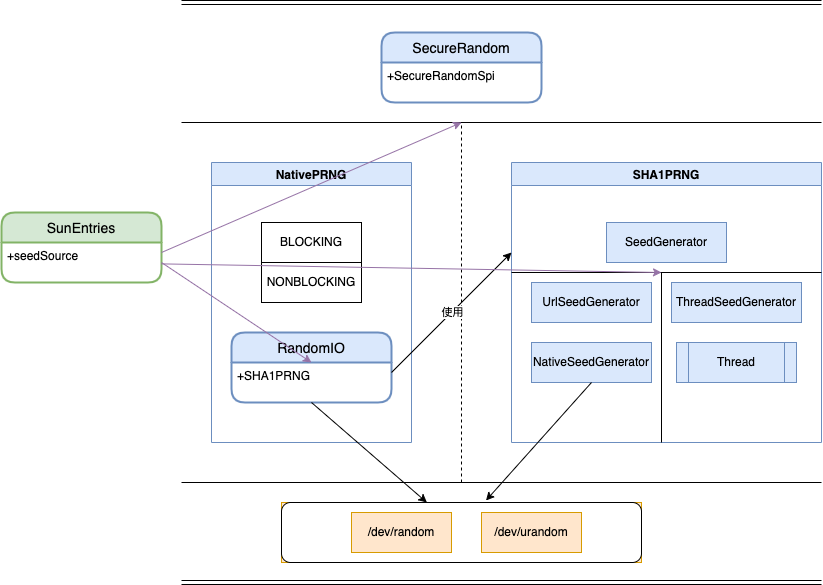

The diagram above was exported from draw.io. Its source (the exported page's mxGraphModel, read from the mxfile embedded in the PNG):
<mxGraphModel dx="1014" dy="737" grid="1" gridSize="10" guides="1" tooltips="1" connect="1" arrows="1" fold="1" page="1" pageScale="1" pageWidth="1169" pageHeight="827" background="none" math="0" shadow="0">
  <root>
    <mxCell id="0" />
    <mxCell id="1" parent="0" />
    <mxCell id="evjR9EL4wTWdZ41tIJX4-979" value="SecureRandom" style="swimlane;childLayout=stackLayout;horizontal=1;startSize=30;horizontalStack=0;rounded=1;fontSize=14;fontStyle=0;strokeWidth=2;resizeParent=0;resizeLast=1;shadow=0;dashed=0;align=center;fillColor=#dae8fc;strokeColor=#6c8ebf;" vertex="1" parent="1">
      <mxGeometry x="400" y="70" width="160" height="70" as="geometry" />
    </mxCell>
    <mxCell id="evjR9EL4wTWdZ41tIJX4-980" value="+SecureRandomSpi" style="align=left;strokeColor=none;fillColor=none;spacingLeft=4;fontSize=12;verticalAlign=top;resizable=0;rotatable=0;part=1;" vertex="1" parent="evjR9EL4wTWdZ41tIJX4-979">
      <mxGeometry y="30" width="160" height="40" as="geometry" />
    </mxCell>
    <mxCell id="evjR9EL4wTWdZ41tIJX4-986" value="" style="shape=link;html=1;rounded=0;" edge="1" parent="1">
      <mxGeometry width="100" relative="1" as="geometry">
        <mxPoint x="200" y="40" as="sourcePoint" />
        <mxPoint x="840" y="40" as="targetPoint" />
      </mxGeometry>
    </mxCell>
    <mxCell id="evjR9EL4wTWdZ41tIJX4-988" value="" style="endArrow=none;html=1;rounded=0;" edge="1" parent="1">
      <mxGeometry width="50" height="50" relative="1" as="geometry">
        <mxPoint x="200" y="160" as="sourcePoint" />
        <mxPoint x="840" y="160" as="targetPoint" />
      </mxGeometry>
    </mxCell>
    <mxCell id="evjR9EL4wTWdZ41tIJX4-989" value="" style="endArrow=none;dashed=1;html=1;rounded=0;" edge="1" parent="1">
      <mxGeometry width="50" height="50" relative="1" as="geometry">
        <mxPoint x="480" y="520" as="sourcePoint" />
        <mxPoint x="480" y="160" as="targetPoint" />
      </mxGeometry>
    </mxCell>
    <mxCell id="evjR9EL4wTWdZ41tIJX4-991" value="" style="group;fillColor=#ffe6cc;strokeColor=#d79b00;" vertex="1" connectable="0" parent="1">
      <mxGeometry x="300" y="540" width="360" height="60" as="geometry" />
    </mxCell>
    <mxCell id="evjR9EL4wTWdZ41tIJX4-990" value="" style="rounded=1;whiteSpace=wrap;html=1;" vertex="1" parent="evjR9EL4wTWdZ41tIJX4-991">
      <mxGeometry width="360" height="60" as="geometry" />
    </mxCell>
    <mxCell id="evjR9EL4wTWdZ41tIJX4-983" value="/dev/urandom" style="whiteSpace=wrap;html=1;align=center;fillColor=#ffe6cc;strokeColor=#d79b00;" vertex="1" parent="evjR9EL4wTWdZ41tIJX4-991">
      <mxGeometry x="200" y="10" width="100" height="40" as="geometry" />
    </mxCell>
    <mxCell id="evjR9EL4wTWdZ41tIJX4-984" value="/dev/random" style="whiteSpace=wrap;html=1;align=center;fillColor=#ffe6cc;strokeColor=#d79b00;" vertex="1" parent="evjR9EL4wTWdZ41tIJX4-991">
      <mxGeometry x="70" y="10" width="100" height="40" as="geometry" />
    </mxCell>
    <mxCell id="evjR9EL4wTWdZ41tIJX4-1006" value="" style="shape=link;html=1;rounded=0;" edge="1" parent="evjR9EL4wTWdZ41tIJX4-991">
      <mxGeometry width="100" relative="1" as="geometry">
        <mxPoint x="-100" y="80" as="sourcePoint" />
        <mxPoint x="540" y="80" as="targetPoint" />
      </mxGeometry>
    </mxCell>
    <mxCell id="evjR9EL4wTWdZ41tIJX4-993" value="NativePRNG" style="swimlane;fillColor=#dae8fc;strokeColor=#6c8ebf;" vertex="1" parent="1">
      <mxGeometry x="230" y="200" width="200" height="280" as="geometry" />
    </mxCell>
    <mxCell id="evjR9EL4wTWdZ41tIJX4-981" value="RandomIO" style="swimlane;childLayout=stackLayout;horizontal=1;startSize=30;horizontalStack=0;rounded=1;fontSize=14;fontStyle=0;strokeWidth=2;resizeParent=0;resizeLast=1;shadow=0;dashed=0;align=center;fillColor=#dae8fc;strokeColor=#6c8ebf;" vertex="1" parent="evjR9EL4wTWdZ41tIJX4-993">
      <mxGeometry x="20" y="170" width="160" height="70" as="geometry" />
    </mxCell>
    <mxCell id="evjR9EL4wTWdZ41tIJX4-982" value="+SHA1PRNG" style="align=left;strokeColor=none;fillColor=none;spacingLeft=4;fontSize=12;verticalAlign=top;resizable=0;rotatable=0;part=1;" vertex="1" parent="evjR9EL4wTWdZ41tIJX4-981">
      <mxGeometry y="30" width="160" height="40" as="geometry" />
    </mxCell>
    <mxCell id="evjR9EL4wTWdZ41tIJX4-996" value="" style="group" vertex="1" connectable="0" parent="evjR9EL4wTWdZ41tIJX4-993">
      <mxGeometry x="50" y="60" width="100" height="80" as="geometry" />
    </mxCell>
    <mxCell id="evjR9EL4wTWdZ41tIJX4-978" value="BLOCKING" style="whiteSpace=wrap;html=1;align=center;" vertex="1" parent="evjR9EL4wTWdZ41tIJX4-996">
      <mxGeometry width="100" height="40" as="geometry" />
    </mxCell>
    <mxCell id="evjR9EL4wTWdZ41tIJX4-995" value="NONBLOCKING" style="whiteSpace=wrap;html=1;align=center;" vertex="1" parent="evjR9EL4wTWdZ41tIJX4-996">
      <mxGeometry y="40" width="100" height="40" as="geometry" />
    </mxCell>
    <mxCell id="evjR9EL4wTWdZ41tIJX4-992" value="" style="endArrow=none;html=1;rounded=0;" edge="1" parent="1">
      <mxGeometry width="50" height="50" relative="1" as="geometry">
        <mxPoint x="200" y="520" as="sourcePoint" />
        <mxPoint x="840" y="520" as="targetPoint" />
      </mxGeometry>
    </mxCell>
    <mxCell id="evjR9EL4wTWdZ41tIJX4-994" value="SHA1PRNG" style="swimlane;fillColor=#dae8fc;strokeColor=#6c8ebf;" vertex="1" parent="1">
      <mxGeometry x="530" y="200" width="310" height="280" as="geometry" />
    </mxCell>
    <mxCell id="evjR9EL4wTWdZ41tIJX4-998" value="SeedGenerator" style="rounded=0;whiteSpace=wrap;html=1;fillColor=#dae8fc;strokeColor=#6c8ebf;" vertex="1" parent="evjR9EL4wTWdZ41tIJX4-994">
      <mxGeometry x="95" y="60" width="120" height="40" as="geometry" />
    </mxCell>
    <mxCell id="evjR9EL4wTWdZ41tIJX4-999" value="UrlSeedGenerator" style="rounded=0;whiteSpace=wrap;html=1;fillColor=#dae8fc;strokeColor=#6c8ebf;" vertex="1" parent="evjR9EL4wTWdZ41tIJX4-994">
      <mxGeometry x="20" y="120" width="120" height="40" as="geometry" />
    </mxCell>
    <mxCell id="evjR9EL4wTWdZ41tIJX4-1000" value="NativeSeedGenerator" style="rounded=0;whiteSpace=wrap;html=1;fillColor=#dae8fc;strokeColor=#6c8ebf;" vertex="1" parent="evjR9EL4wTWdZ41tIJX4-994">
      <mxGeometry x="20" y="180" width="120" height="40" as="geometry" />
    </mxCell>
    <mxCell id="evjR9EL4wTWdZ41tIJX4-1001" value="ThreadSeedGenerator" style="rounded=0;whiteSpace=wrap;html=1;fillColor=#dae8fc;strokeColor=#6c8ebf;" vertex="1" parent="evjR9EL4wTWdZ41tIJX4-994">
      <mxGeometry x="160" y="120" width="130" height="40" as="geometry" />
    </mxCell>
    <mxCell id="evjR9EL4wTWdZ41tIJX4-1004" value="Thread" style="shape=process;whiteSpace=wrap;html=1;backgroundOutline=1;fillColor=#dae8fc;strokeColor=#6c8ebf;" vertex="1" parent="evjR9EL4wTWdZ41tIJX4-994">
      <mxGeometry x="165" y="180" width="120" height="40" as="geometry" />
    </mxCell>
    <mxCell id="evjR9EL4wTWdZ41tIJX4-997" value="" style="endArrow=classic;html=1;rounded=0;exitX=0.5;exitY=1;exitDx=0;exitDy=0;" edge="1" parent="1" source="evjR9EL4wTWdZ41tIJX4-982" target="evjR9EL4wTWdZ41tIJX4-990">
      <mxGeometry width="50" height="50" relative="1" as="geometry">
        <mxPoint x="320" y="480" as="sourcePoint" />
        <mxPoint x="450" y="400" as="targetPoint" />
      </mxGeometry>
    </mxCell>
    <mxCell id="evjR9EL4wTWdZ41tIJX4-1002" value="" style="endArrow=none;html=1;rounded=0;" edge="1" parent="1">
      <mxGeometry width="50" height="50" relative="1" as="geometry">
        <mxPoint x="680" y="480" as="sourcePoint" />
        <mxPoint x="680" y="310" as="targetPoint" />
      </mxGeometry>
    </mxCell>
    <mxCell id="evjR9EL4wTWdZ41tIJX4-1003" value="" style="endArrow=none;html=1;rounded=0;" edge="1" parent="1">
      <mxGeometry width="50" height="50" relative="1" as="geometry">
        <mxPoint x="530" y="310" as="sourcePoint" />
        <mxPoint x="840" y="310" as="targetPoint" />
      </mxGeometry>
    </mxCell>
    <mxCell id="evjR9EL4wTWdZ41tIJX4-1005" value="" style="endArrow=classic;html=1;rounded=0;entryX=0.568;entryY=-0.033;entryDx=0;entryDy=0;entryPerimeter=0;exitX=0.5;exitY=1;exitDx=0;exitDy=0;" edge="1" parent="1" source="evjR9EL4wTWdZ41tIJX4-1000" target="evjR9EL4wTWdZ41tIJX4-990">
      <mxGeometry width="50" height="50" relative="1" as="geometry">
        <mxPoint x="400" y="450" as="sourcePoint" />
        <mxPoint x="450" y="400" as="targetPoint" />
      </mxGeometry>
    </mxCell>
    <mxCell id="evjR9EL4wTWdZ41tIJX4-1007" value="" style="endArrow=classic;html=1;rounded=0;exitX=1;exitY=0.25;exitDx=0;exitDy=0;" edge="1" parent="1" source="evjR9EL4wTWdZ41tIJX4-982">
      <mxGeometry relative="1" as="geometry">
        <mxPoint x="370" y="330" as="sourcePoint" />
        <mxPoint x="530" y="290" as="targetPoint" />
      </mxGeometry>
    </mxCell>
    <mxCell id="evjR9EL4wTWdZ41tIJX4-1008" value="使用" style="edgeLabel;resizable=0;html=1;align=center;verticalAlign=middle;" connectable="0" vertex="1" parent="evjR9EL4wTWdZ41tIJX4-1007">
      <mxGeometry relative="1" as="geometry" />
    </mxCell>
    <mxCell id="evjR9EL4wTWdZ41tIJX4-1012" value="SunEntries" style="swimlane;childLayout=stackLayout;horizontal=1;startSize=30;horizontalStack=0;rounded=1;fontSize=14;fontStyle=0;strokeWidth=2;resizeParent=0;resizeLast=1;shadow=0;dashed=0;align=center;fillColor=#d5e8d4;strokeColor=#82b366;" vertex="1" parent="1">
      <mxGeometry x="20" y="250" width="160" height="70" as="geometry" />
    </mxCell>
    <mxCell id="evjR9EL4wTWdZ41tIJX4-1013" value="+seedSource" style="align=left;strokeColor=none;fillColor=none;spacingLeft=4;fontSize=12;verticalAlign=top;resizable=0;rotatable=0;part=1;" vertex="1" parent="evjR9EL4wTWdZ41tIJX4-1012">
      <mxGeometry y="30" width="160" height="40" as="geometry" />
    </mxCell>
    <mxCell id="evjR9EL4wTWdZ41tIJX4-1014" style="rounded=0;orthogonalLoop=1;jettySize=auto;html=1;exitX=1;exitY=0.25;exitDx=0;exitDy=0;fontColor=#FFFFFF;fillColor=#e1d5e7;strokeColor=#9673a6;" edge="1" parent="1" source="evjR9EL4wTWdZ41tIJX4-1013">
      <mxGeometry relative="1" as="geometry">
        <mxPoint x="480" y="160" as="targetPoint" />
      </mxGeometry>
    </mxCell>
    <mxCell id="evjR9EL4wTWdZ41tIJX4-1015" style="edgeStyle=none;rounded=0;orthogonalLoop=1;jettySize=auto;html=1;entryX=0.5;entryY=0;entryDx=0;entryDy=0;fontColor=#FFFFFF;exitX=1;exitY=0.5;exitDx=0;exitDy=0;fillColor=#e1d5e7;strokeColor=#9673a6;" edge="1" parent="1" source="evjR9EL4wTWdZ41tIJX4-1013" target="evjR9EL4wTWdZ41tIJX4-982">
      <mxGeometry relative="1" as="geometry" />
    </mxCell>
    <mxCell id="evjR9EL4wTWdZ41tIJX4-1016" style="edgeStyle=none;rounded=0;orthogonalLoop=1;jettySize=auto;html=1;fontColor=#FFFFFF;fillColor=#e1d5e7;strokeColor=#9673a6;" edge="1" parent="1" source="evjR9EL4wTWdZ41tIJX4-1013">
      <mxGeometry relative="1" as="geometry">
        <mxPoint x="680" y="310" as="targetPoint" />
      </mxGeometry>
    </mxCell>
  </root>
</mxGraphModel>